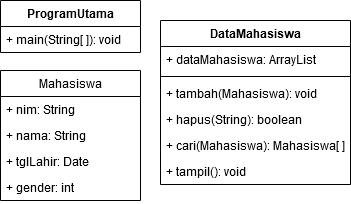

The diagram above was exported from draw.io. Its source (the exported page's mxGraphModel, read from the mxfile embedded in the PNG):
<mxGraphModel dx="868" dy="461" grid="1" gridSize="10" guides="1" tooltips="1" connect="1" arrows="1" fold="1" page="1" pageScale="1" pageWidth="850" pageHeight="1100" math="0" shadow="0">
  <root>
    <mxCell id="0" />
    <mxCell id="1" parent="0" />
    <mxCell id="Fmu8z-H9jSQUVt3DSlCC-1" value="ProgramUtama" style="swimlane;fontStyle=1;align=center;verticalAlign=top;childLayout=stackLayout;horizontal=1;startSize=26;horizontalStack=0;resizeParent=1;resizeParentMax=0;resizeLast=0;collapsible=1;marginBottom=0;" parent="1" vertex="1">
      <mxGeometry x="240" y="160" width="140" height="52" as="geometry" />
    </mxCell>
    <mxCell id="Fmu8z-H9jSQUVt3DSlCC-4" value="+ main(String[ ]): void" style="text;strokeColor=none;fillColor=none;align=left;verticalAlign=top;spacingLeft=4;spacingRight=4;overflow=hidden;rotatable=0;points=[[0,0.5],[1,0.5]];portConstraint=eastwest;" parent="Fmu8z-H9jSQUVt3DSlCC-1" vertex="1">
      <mxGeometry y="26" width="140" height="26" as="geometry" />
    </mxCell>
    <mxCell id="Fmu8z-H9jSQUVt3DSlCC-5" value="DataMahasiswa" style="swimlane;fontStyle=1;align=center;verticalAlign=top;childLayout=stackLayout;horizontal=1;startSize=26;horizontalStack=0;resizeParent=1;resizeParentMax=0;resizeLast=0;collapsible=1;marginBottom=0;" parent="1" vertex="1">
      <mxGeometry x="400" y="180" width="190" height="164" as="geometry" />
    </mxCell>
    <mxCell id="Fmu8z-H9jSQUVt3DSlCC-6" value="+ dataMahasiswa: ArrayList" style="text;strokeColor=none;fillColor=none;align=left;verticalAlign=top;spacingLeft=4;spacingRight=4;overflow=hidden;rotatable=0;points=[[0,0.5],[1,0.5]];portConstraint=eastwest;" parent="Fmu8z-H9jSQUVt3DSlCC-5" vertex="1">
      <mxGeometry y="26" width="190" height="26" as="geometry" />
    </mxCell>
    <mxCell id="Fmu8z-H9jSQUVt3DSlCC-7" value="" style="line;strokeWidth=1;fillColor=none;align=left;verticalAlign=middle;spacingTop=-1;spacingLeft=3;spacingRight=3;rotatable=0;labelPosition=right;points=[];portConstraint=eastwest;" parent="Fmu8z-H9jSQUVt3DSlCC-5" vertex="1">
      <mxGeometry y="52" width="190" height="8" as="geometry" />
    </mxCell>
    <mxCell id="Fmu8z-H9jSQUVt3DSlCC-8" value="+ tambah(Mahasiswa): void" style="text;strokeColor=none;fillColor=none;align=left;verticalAlign=top;spacingLeft=4;spacingRight=4;overflow=hidden;rotatable=0;points=[[0,0.5],[1,0.5]];portConstraint=eastwest;" parent="Fmu8z-H9jSQUVt3DSlCC-5" vertex="1">
      <mxGeometry y="60" width="190" height="26" as="geometry" />
    </mxCell>
    <mxCell id="Fmu8z-H9jSQUVt3DSlCC-9" value="+ hapus(String): boolean" style="text;strokeColor=none;fillColor=none;align=left;verticalAlign=top;spacingLeft=4;spacingRight=4;overflow=hidden;rotatable=0;points=[[0,0.5],[1,0.5]];portConstraint=eastwest;" parent="Fmu8z-H9jSQUVt3DSlCC-5" vertex="1">
      <mxGeometry y="86" width="190" height="26" as="geometry" />
    </mxCell>
    <mxCell id="Fmu8z-H9jSQUVt3DSlCC-10" value="+ cari(Mahasiswa): Mahasiswa[ ]" style="text;strokeColor=none;fillColor=none;align=left;verticalAlign=top;spacingLeft=4;spacingRight=4;overflow=hidden;rotatable=0;points=[[0,0.5],[1,0.5]];portConstraint=eastwest;" parent="Fmu8z-H9jSQUVt3DSlCC-5" vertex="1">
      <mxGeometry y="112" width="190" height="26" as="geometry" />
    </mxCell>
    <mxCell id="Fmu8z-H9jSQUVt3DSlCC-11" value="+ tampil(): void" style="text;strokeColor=none;fillColor=none;align=left;verticalAlign=top;spacingLeft=4;spacingRight=4;overflow=hidden;rotatable=0;points=[[0,0.5],[1,0.5]];portConstraint=eastwest;" parent="Fmu8z-H9jSQUVt3DSlCC-5" vertex="1">
      <mxGeometry y="138" width="190" height="26" as="geometry" />
    </mxCell>
    <mxCell id="Fmu8z-H9jSQUVt3DSlCC-12" value="Mahasiswa" style="swimlane;fontStyle=0;childLayout=stackLayout;horizontal=1;startSize=26;fillColor=none;horizontalStack=0;resizeParent=1;resizeParentMax=0;resizeLast=0;collapsible=1;marginBottom=0;" parent="1" vertex="1">
      <mxGeometry x="240" y="230" width="140" height="130" as="geometry" />
    </mxCell>
    <mxCell id="Fmu8z-H9jSQUVt3DSlCC-13" value="+ nim: String" style="text;strokeColor=none;fillColor=none;align=left;verticalAlign=top;spacingLeft=4;spacingRight=4;overflow=hidden;rotatable=0;points=[[0,0.5],[1,0.5]];portConstraint=eastwest;" parent="Fmu8z-H9jSQUVt3DSlCC-12" vertex="1">
      <mxGeometry y="26" width="140" height="26" as="geometry" />
    </mxCell>
    <mxCell id="Fmu8z-H9jSQUVt3DSlCC-14" value="+ nama: String" style="text;strokeColor=none;fillColor=none;align=left;verticalAlign=top;spacingLeft=4;spacingRight=4;overflow=hidden;rotatable=0;points=[[0,0.5],[1,0.5]];portConstraint=eastwest;" parent="Fmu8z-H9jSQUVt3DSlCC-12" vertex="1">
      <mxGeometry y="52" width="140" height="26" as="geometry" />
    </mxCell>
    <mxCell id="Fmu8z-H9jSQUVt3DSlCC-15" value="+ tglLahir: Date" style="text;strokeColor=none;fillColor=none;align=left;verticalAlign=top;spacingLeft=4;spacingRight=4;overflow=hidden;rotatable=0;points=[[0,0.5],[1,0.5]];portConstraint=eastwest;" parent="Fmu8z-H9jSQUVt3DSlCC-12" vertex="1">
      <mxGeometry y="78" width="140" height="26" as="geometry" />
    </mxCell>
    <mxCell id="Fmu8z-H9jSQUVt3DSlCC-16" value="+ gender: int" style="text;strokeColor=none;fillColor=none;align=left;verticalAlign=top;spacingLeft=4;spacingRight=4;overflow=hidden;rotatable=0;points=[[0,0.5],[1,0.5]];portConstraint=eastwest;" parent="Fmu8z-H9jSQUVt3DSlCC-12" vertex="1">
      <mxGeometry y="104" width="140" height="26" as="geometry" />
    </mxCell>
  </root>
</mxGraphModel>